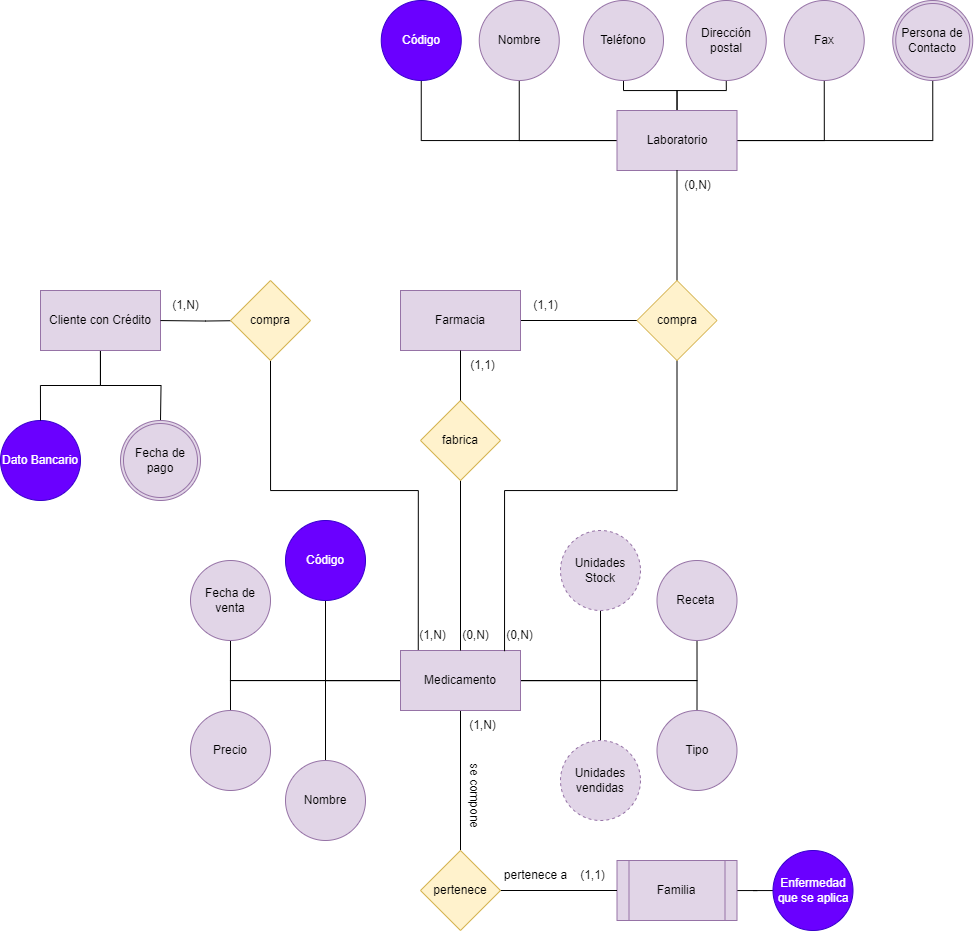

The diagram above was exported from draw.io. Its source (the exported page's mxGraphModel, read from the mxfile embedded in the PNG):
<mxGraphModel dx="1639" dy="2105" grid="1" gridSize="10" guides="1" tooltips="1" connect="1" arrows="1" fold="1" page="1" pageScale="1" pageWidth="827" pageHeight="1169" background="none" math="0" shadow="0">
  <root>
    <mxCell id="0" />
    <mxCell id="1" parent="0" />
    <mxCell id="CNDKxhqgE68sbRdpaEe1-10" style="edgeStyle=orthogonalEdgeStyle;rounded=0;orthogonalLoop=1;jettySize=auto;html=1;endArrow=none;endFill=0;" parent="1" source="t4OK2ogH8P34wzbxTk4r-3" target="t4OK2ogH8P34wzbxTk4r-4" edge="1">
      <mxGeometry relative="1" as="geometry" />
    </mxCell>
    <mxCell id="CNDKxhqgE68sbRdpaEe1-11" style="edgeStyle=orthogonalEdgeStyle;rounded=0;orthogonalLoop=1;jettySize=auto;html=1;endArrow=none;endFill=0;" parent="1" source="t4OK2ogH8P34wzbxTk4r-3" target="t4OK2ogH8P34wzbxTk4r-5" edge="1">
      <mxGeometry relative="1" as="geometry" />
    </mxCell>
    <mxCell id="CNDKxhqgE68sbRdpaEe1-12" style="edgeStyle=orthogonalEdgeStyle;rounded=0;orthogonalLoop=1;jettySize=auto;html=1;endArrow=none;endFill=0;entryX=0.5;entryY=0;entryDx=0;entryDy=0;" parent="1" source="t4OK2ogH8P34wzbxTk4r-3" target="t4OK2ogH8P34wzbxTk4r-6" edge="1">
      <mxGeometry relative="1" as="geometry" />
    </mxCell>
    <mxCell id="CNDKxhqgE68sbRdpaEe1-20" style="edgeStyle=orthogonalEdgeStyle;rounded=0;orthogonalLoop=1;jettySize=auto;html=1;endArrow=none;endFill=0;" parent="1" source="t4OK2ogH8P34wzbxTk4r-3" target="t4OK2ogH8P34wzbxTk4r-8" edge="1">
      <mxGeometry relative="1" as="geometry" />
    </mxCell>
    <mxCell id="CNDKxhqgE68sbRdpaEe1-21" style="edgeStyle=orthogonalEdgeStyle;rounded=0;orthogonalLoop=1;jettySize=auto;html=1;endArrow=none;endFill=0;" parent="1" source="t4OK2ogH8P34wzbxTk4r-3" target="t4OK2ogH8P34wzbxTk4r-7" edge="1">
      <mxGeometry relative="1" as="geometry" />
    </mxCell>
    <mxCell id="wmVdZgGBvwjIQZHBdNKB-25" style="edgeStyle=orthogonalEdgeStyle;rounded=0;orthogonalLoop=1;jettySize=auto;html=1;entryX=0.5;entryY=1;entryDx=0;entryDy=0;endArrow=none;endFill=0;" parent="1" source="t4OK2ogH8P34wzbxTk4r-3" target="CNDKxhqgE68sbRdpaEe1-39" edge="1">
      <mxGeometry relative="1" as="geometry" />
    </mxCell>
    <mxCell id="wmVdZgGBvwjIQZHBdNKB-34" style="edgeStyle=orthogonalEdgeStyle;rounded=0;orthogonalLoop=1;jettySize=auto;html=1;entryX=0.5;entryY=1;entryDx=0;entryDy=0;endArrow=none;endFill=0;" parent="1" source="t4OK2ogH8P34wzbxTk4r-3" target="wmVdZgGBvwjIQZHBdNKB-2" edge="1">
      <mxGeometry relative="1" as="geometry" />
    </mxCell>
    <mxCell id="wmVdZgGBvwjIQZHBdNKB-35" style="edgeStyle=orthogonalEdgeStyle;rounded=0;orthogonalLoop=1;jettySize=auto;html=1;entryX=0.5;entryY=0;entryDx=0;entryDy=0;endArrow=none;endFill=0;" parent="1" source="t4OK2ogH8P34wzbxTk4r-3" target="t4OK2ogH8P34wzbxTk4r-9" edge="1">
      <mxGeometry relative="1" as="geometry" />
    </mxCell>
    <mxCell id="CNDKxhqgE68sbRdpaEe1-65" style="edgeStyle=orthogonalEdgeStyle;rounded=0;orthogonalLoop=1;jettySize=auto;html=1;fontFamily=Helvetica;fontSize=12;fontColor=default;endArrow=none;endFill=0;" parent="1" source="t4OK2ogH8P34wzbxTk4r-3" target="wmVdZgGBvwjIQZHBdNKB-17" edge="1">
      <mxGeometry relative="1" as="geometry" />
    </mxCell>
    <mxCell id="t4OK2ogH8P34wzbxTk4r-3" value="Medicamento" style="rounded=0;whiteSpace=wrap;html=1;fillColor=#e1d5e7;strokeColor=#9673a6;" parent="1" vertex="1">
      <mxGeometry x="450" y="630" width="120" height="60" as="geometry" />
    </mxCell>
    <mxCell id="t4OK2ogH8P34wzbxTk4r-4" value="Código" style="ellipse;whiteSpace=wrap;html=1;aspect=fixed;fillColor=#6a00ff;fontColor=#ffffff;strokeColor=#3700CC;" parent="1" vertex="1">
      <mxGeometry x="335" y="500" width="80" height="80" as="geometry" />
    </mxCell>
    <mxCell id="t4OK2ogH8P34wzbxTk4r-5" value="Nombre" style="ellipse;whiteSpace=wrap;html=1;aspect=fixed;fillColor=#e1d5e7;strokeColor=#9673a6;" parent="1" vertex="1">
      <mxGeometry x="335" y="740" width="80" height="80" as="geometry" />
    </mxCell>
    <mxCell id="t4OK2ogH8P34wzbxTk4r-6" value="Tipo" style="ellipse;whiteSpace=wrap;html=1;aspect=fixed;fillColor=#e1d5e7;strokeColor=#9673a6;" parent="1" vertex="1">
      <mxGeometry x="706.5" y="690" width="80" height="80" as="geometry" />
    </mxCell>
    <mxCell id="t4OK2ogH8P34wzbxTk4r-7" value="Unidades Stock" style="ellipse;whiteSpace=wrap;html=1;aspect=fixed;fillColor=#e1d5e7;strokeColor=#9673a6;dashed=1;" parent="1" vertex="1">
      <mxGeometry x="610" y="510" width="80" height="80" as="geometry" />
    </mxCell>
    <mxCell id="t4OK2ogH8P34wzbxTk4r-8" value="Unidades vendidas" style="ellipse;whiteSpace=wrap;html=1;aspect=fixed;fillColor=#e1d5e7;strokeColor=#9673a6;dashed=1;" parent="1" vertex="1">
      <mxGeometry x="610" y="720" width="80" height="80" as="geometry" />
    </mxCell>
    <mxCell id="t4OK2ogH8P34wzbxTk4r-9" value="Precio" style="ellipse;whiteSpace=wrap;html=1;aspect=fixed;fillColor=#e1d5e7;strokeColor=#9673a6;" parent="1" vertex="1">
      <mxGeometry x="240" y="690" width="80" height="80" as="geometry" />
    </mxCell>
    <mxCell id="CNDKxhqgE68sbRdpaEe1-15" style="edgeStyle=orthogonalEdgeStyle;rounded=0;orthogonalLoop=1;jettySize=auto;html=1;endArrow=none;endFill=0;" parent="1" source="t4OK2ogH8P34wzbxTk4r-19" target="CNDKxhqgE68sbRdpaEe1-1" edge="1">
      <mxGeometry relative="1" as="geometry" />
    </mxCell>
    <mxCell id="CNDKxhqgE68sbRdpaEe1-16" style="edgeStyle=orthogonalEdgeStyle;rounded=0;orthogonalLoop=1;jettySize=auto;html=1;endArrow=none;endFill=0;" parent="1" source="t4OK2ogH8P34wzbxTk4r-19" target="CNDKxhqgE68sbRdpaEe1-3" edge="1">
      <mxGeometry relative="1" as="geometry" />
    </mxCell>
    <mxCell id="CNDKxhqgE68sbRdpaEe1-19" style="edgeStyle=orthogonalEdgeStyle;rounded=0;orthogonalLoop=1;jettySize=auto;html=1;endArrow=none;endFill=0;" parent="1" source="t4OK2ogH8P34wzbxTk4r-19" target="CNDKxhqgE68sbRdpaEe1-7" edge="1">
      <mxGeometry relative="1" as="geometry" />
    </mxCell>
    <mxCell id="CNDKxhqgE68sbRdpaEe1-51" style="edgeStyle=orthogonalEdgeStyle;rounded=0;orthogonalLoop=1;jettySize=auto;html=1;endArrow=none;endFill=0;" parent="1" source="t4OK2ogH8P34wzbxTk4r-19" target="CNDKxhqgE68sbRdpaEe1-5" edge="1">
      <mxGeometry relative="1" as="geometry" />
    </mxCell>
    <mxCell id="CNDKxhqgE68sbRdpaEe1-52" style="edgeStyle=orthogonalEdgeStyle;rounded=0;orthogonalLoop=1;jettySize=auto;html=1;endArrow=none;endFill=0;" parent="1" source="t4OK2ogH8P34wzbxTk4r-19" target="CNDKxhqgE68sbRdpaEe1-6" edge="1">
      <mxGeometry relative="1" as="geometry" />
    </mxCell>
    <mxCell id="wmVdZgGBvwjIQZHBdNKB-37" style="edgeStyle=orthogonalEdgeStyle;rounded=0;orthogonalLoop=1;jettySize=auto;html=1;entryX=0.5;entryY=1;entryDx=0;entryDy=0;endArrow=none;endFill=0;" parent="1" source="t4OK2ogH8P34wzbxTk4r-19" target="wmVdZgGBvwjIQZHBdNKB-36" edge="1">
      <mxGeometry relative="1" as="geometry" />
    </mxCell>
    <mxCell id="t4OK2ogH8P34wzbxTk4r-19" value="Laboratorio" style="rounded=0;whiteSpace=wrap;html=1;fillColor=#e1d5e7;strokeColor=#9673a6;" parent="1" vertex="1">
      <mxGeometry x="666.5" y="90" width="120" height="60" as="geometry" />
    </mxCell>
    <mxCell id="CNDKxhqgE68sbRdpaEe1-1" value="Código" style="ellipse;whiteSpace=wrap;html=1;aspect=fixed;fillColor=#6a00ff;fontColor=#ffffff;strokeColor=#3700CC;" parent="1" vertex="1">
      <mxGeometry x="430.75" y="-20" width="80" height="80" as="geometry" />
    </mxCell>
    <mxCell id="CNDKxhqgE68sbRdpaEe1-3" value="Nombre" style="ellipse;whiteSpace=wrap;html=1;aspect=fixed;fillColor=#e1d5e7;strokeColor=#9673a6;" parent="1" vertex="1">
      <mxGeometry x="528.75" y="-20" width="80" height="80" as="geometry" />
    </mxCell>
    <mxCell id="CNDKxhqgE68sbRdpaEe1-5" value="Teléfono" style="ellipse;whiteSpace=wrap;html=1;fillColor=#e1d5e7;strokeColor=#9673a6;" parent="1" vertex="1">
      <mxGeometry x="633" y="-20" width="80" height="80" as="geometry" />
    </mxCell>
    <mxCell id="CNDKxhqgE68sbRdpaEe1-6" value="Dirección postal" style="ellipse;whiteSpace=wrap;html=1;fillColor=#e1d5e7;strokeColor=#9673a6;" parent="1" vertex="1">
      <mxGeometry x="735.75" y="-20" width="80" height="80" as="geometry" />
    </mxCell>
    <mxCell id="CNDKxhqgE68sbRdpaEe1-7" value="Fax" style="ellipse;whiteSpace=wrap;html=1;fillColor=#e1d5e7;strokeColor=#9673a6;" parent="1" vertex="1">
      <mxGeometry x="833.75" y="-20" width="80" height="80" as="geometry" />
    </mxCell>
    <mxCell id="CNDKxhqgE68sbRdpaEe1-46" style="edgeStyle=orthogonalEdgeStyle;rounded=0;orthogonalLoop=1;jettySize=auto;html=1;endArrow=none;endFill=0;" parent="1" source="CNDKxhqgE68sbRdpaEe1-8" target="CNDKxhqgE68sbRdpaEe1-9" edge="1">
      <mxGeometry relative="1" as="geometry" />
    </mxCell>
    <mxCell id="CNDKxhqgE68sbRdpaEe1-8" value="Familia" style="shape=process;whiteSpace=wrap;html=1;backgroundOutline=1;fillColor=#e1d5e7;strokeColor=#9673a6;" parent="1" vertex="1">
      <mxGeometry x="666.5" y="840" width="120" height="60" as="geometry" />
    </mxCell>
    <mxCell id="CNDKxhqgE68sbRdpaEe1-9" value="Enfermedad que se aplica" style="ellipse;whiteSpace=wrap;html=1;aspect=fixed;fillColor=#6a00ff;fontColor=#ffffff;strokeColor=#3700CC;" parent="1" vertex="1">
      <mxGeometry x="822.5" y="830" width="80" height="80" as="geometry" />
    </mxCell>
    <mxCell id="CNDKxhqgE68sbRdpaEe1-39" value="Receta&amp;nbsp;" style="ellipse;whiteSpace=wrap;html=1;fillColor=#e1d5e7;strokeColor=#9673a6;rounded=0;" parent="1" vertex="1">
      <mxGeometry x="706.5" y="540" width="80" height="80" as="geometry" />
    </mxCell>
    <mxCell id="CNDKxhqgE68sbRdpaEe1-73" style="edgeStyle=orthogonalEdgeStyle;rounded=0;orthogonalLoop=1;jettySize=auto;html=1;fontFamily=Helvetica;fontSize=12;fontColor=default;endArrow=none;endFill=0;" parent="1" source="CNDKxhqgE68sbRdpaEe1-23" target="CNDKxhqgE68sbRdpaEe1-49" edge="1">
      <mxGeometry relative="1" as="geometry" />
    </mxCell>
    <mxCell id="CNDKxhqgE68sbRdpaEe1-23" value="Farmacia" style="whiteSpace=wrap;html=1;fillColor=#e1d5e7;strokeColor=#9673a6;" parent="1" vertex="1">
      <mxGeometry x="450" y="270" width="120" height="60" as="geometry" />
    </mxCell>
    <mxCell id="wmVdZgGBvwjIQZHBdNKB-1" value="Dato Bancario" style="ellipse;whiteSpace=wrap;html=1;aspect=fixed;fillColor=#6a00ff;strokeColor=#3700CC;fontColor=#ffffff;" parent="1" vertex="1">
      <mxGeometry x="50" y="400" width="80" height="80" as="geometry" />
    </mxCell>
    <mxCell id="wmVdZgGBvwjIQZHBdNKB-2" value="Fecha de venta" style="ellipse;whiteSpace=wrap;html=1;aspect=fixed;fillColor=#e1d5e7;strokeColor=#9673a6;" parent="1" vertex="1">
      <mxGeometry x="240" y="540" width="80" height="80" as="geometry" />
    </mxCell>
    <mxCell id="wmVdZgGBvwjIQZHBdNKB-46" style="edgeStyle=orthogonalEdgeStyle;rounded=0;orthogonalLoop=1;jettySize=auto;html=1;entryX=0.5;entryY=1;entryDx=0;entryDy=0;endArrow=none;endFill=0;" parent="1" source="CNDKxhqgE68sbRdpaEe1-49" target="t4OK2ogH8P34wzbxTk4r-19" edge="1">
      <mxGeometry relative="1" as="geometry" />
    </mxCell>
    <mxCell id="wmVdZgGBvwjIQZHBdNKB-47" style="edgeStyle=orthogonalEdgeStyle;rounded=0;orthogonalLoop=1;jettySize=auto;html=1;entryX=0.867;entryY=0.012;entryDx=0;entryDy=0;endArrow=none;endFill=0;entryPerimeter=0;exitX=0.5;exitY=1;exitDx=0;exitDy=0;" parent="1" source="CNDKxhqgE68sbRdpaEe1-49" target="t4OK2ogH8P34wzbxTk4r-3" edge="1">
      <mxGeometry relative="1" as="geometry">
        <Array as="points">
          <mxPoint x="727" y="470" />
          <mxPoint x="554" y="470" />
        </Array>
      </mxGeometry>
    </mxCell>
    <mxCell id="CNDKxhqgE68sbRdpaEe1-49" value="compra" style="rhombus;whiteSpace=wrap;html=1;fillColor=#fff2cc;strokeColor=#d6b656;" parent="1" vertex="1">
      <mxGeometry x="686.5" y="260" width="80" height="80" as="geometry" />
    </mxCell>
    <mxCell id="CNDKxhqgE68sbRdpaEe1-63" style="edgeStyle=orthogonalEdgeStyle;rounded=0;orthogonalLoop=1;jettySize=auto;html=1;entryX=0;entryY=0.5;entryDx=0;entryDy=0;fontFamily=Helvetica;fontSize=12;fontColor=default;endArrow=none;endFill=0;" parent="1" source="wmVdZgGBvwjIQZHBdNKB-17" target="CNDKxhqgE68sbRdpaEe1-8" edge="1">
      <mxGeometry relative="1" as="geometry" />
    </mxCell>
    <mxCell id="wmVdZgGBvwjIQZHBdNKB-17" value="pertenece" style="rhombus;whiteSpace=wrap;html=1;fillColor=#fff2cc;strokeColor=#d6b656;" parent="1" vertex="1">
      <mxGeometry x="470" y="830" width="80" height="80" as="geometry" />
    </mxCell>
    <mxCell id="wmVdZgGBvwjIQZHBdNKB-42" style="edgeStyle=orthogonalEdgeStyle;rounded=0;orthogonalLoop=1;jettySize=auto;html=1;exitX=0.5;exitY=1;exitDx=0;exitDy=0;endArrow=none;endFill=0;" parent="1" source="CNDKxhqgE68sbRdpaEe1-57" target="t4OK2ogH8P34wzbxTk4r-3" edge="1">
      <mxGeometry relative="1" as="geometry" />
    </mxCell>
    <mxCell id="CNDKxhqgE68sbRdpaEe1-57" value="fabrica" style="rhombus;whiteSpace=wrap;html=1;fillColor=#fff2cc;strokeColor=#d6b656;" parent="1" vertex="1">
      <mxGeometry x="470" y="380" width="80" height="80" as="geometry" />
    </mxCell>
    <mxCell id="wmVdZgGBvwjIQZHBdNKB-32" style="edgeStyle=orthogonalEdgeStyle;rounded=0;orthogonalLoop=1;jettySize=auto;html=1;endArrow=none;endFill=0;" parent="1" source="wmVdZgGBvwjIQZHBdNKB-31" target="wmVdZgGBvwjIQZHBdNKB-1" edge="1">
      <mxGeometry relative="1" as="geometry" />
    </mxCell>
    <mxCell id="wmVdZgGBvwjIQZHBdNKB-22" style="edgeStyle=orthogonalEdgeStyle;rounded=0;orthogonalLoop=1;jettySize=auto;html=1;entryX=0.5;entryY=0;entryDx=0;entryDy=0;endArrow=none;endFill=0;" parent="1" source="CNDKxhqgE68sbRdpaEe1-23" target="CNDKxhqgE68sbRdpaEe1-57" edge="1">
      <mxGeometry relative="1" as="geometry" />
    </mxCell>
    <mxCell id="wmVdZgGBvwjIQZHBdNKB-33" style="edgeStyle=orthogonalEdgeStyle;rounded=0;orthogonalLoop=1;jettySize=auto;html=1;endArrow=none;endFill=0;" parent="1" source="wmVdZgGBvwjIQZHBdNKB-31" edge="1">
      <mxGeometry relative="1" as="geometry">
        <mxPoint x="210" y="400" as="targetPoint" />
      </mxGeometry>
    </mxCell>
    <mxCell id="wmVdZgGBvwjIQZHBdNKB-31" value="Cliente con Crédito" style="rounded=0;whiteSpace=wrap;html=1;fillColor=#e1d5e7;strokeColor=#9673a6;" parent="1" vertex="1">
      <mxGeometry x="90" y="270" width="120" height="60" as="geometry" />
    </mxCell>
    <mxCell id="CNDKxhqgE68sbRdpaEe1-61" style="edgeStyle=orthogonalEdgeStyle;rounded=0;orthogonalLoop=1;jettySize=auto;html=1;fontFamily=Helvetica;fontSize=12;fontColor=default;endArrow=none;endFill=0;" parent="1" target="wmVdZgGBvwjIQZHBdNKB-31" edge="1">
      <mxGeometry relative="1" as="geometry">
        <mxPoint x="299.9999999999998" y="300" as="sourcePoint" />
      </mxGeometry>
    </mxCell>
    <mxCell id="wmVdZgGBvwjIQZHBdNKB-48" style="edgeStyle=orthogonalEdgeStyle;rounded=0;orthogonalLoop=1;jettySize=auto;html=1;entryX=0.148;entryY=-0.008;entryDx=0;entryDy=0;exitX=0.5;exitY=1;exitDx=0;exitDy=0;endArrow=none;endFill=0;entryPerimeter=0;" parent="1" source="CNDKxhqgE68sbRdpaEe1-59" target="t4OK2ogH8P34wzbxTk4r-3" edge="1">
      <mxGeometry relative="1" as="geometry">
        <Array as="points">
          <mxPoint x="320" y="470" />
          <mxPoint x="468" y="470" />
        </Array>
      </mxGeometry>
    </mxCell>
    <mxCell id="CNDKxhqgE68sbRdpaEe1-59" value="compra" style="rhombus;whiteSpace=wrap;html=1;strokeColor=#d6b656;align=center;verticalAlign=middle;fontFamily=Helvetica;fontSize=12;fillColor=#fff2cc;" parent="1" vertex="1">
      <mxGeometry x="280" y="260" width="80" height="80" as="geometry" />
    </mxCell>
    <mxCell id="wmVdZgGBvwjIQZHBdNKB-36" value="Persona de Contacto" style="ellipse;shape=doubleEllipse;margin=3;whiteSpace=wrap;html=1;align=center;fillColor=#e1d5e7;strokeColor=#9673a6;strokeWidth=1;perimeterSpacing=0;" parent="1" vertex="1">
      <mxGeometry x="942.25" y="-20" width="80" height="80" as="geometry" />
    </mxCell>
    <mxCell id="P0v9ZzTGCIFiARDCAQr--1" value="(1,1)" style="text;html=1;align=center;verticalAlign=middle;resizable=0;points=[];autosize=1;strokeColor=none;fillColor=none;" vertex="1" parent="1">
      <mxGeometry x="616.5" y="840" width="50" height="30" as="geometry" />
    </mxCell>
    <mxCell id="P0v9ZzTGCIFiARDCAQr--2" value="(1,N)" style="text;html=1;align=center;verticalAlign=middle;resizable=0;points=[];autosize=1;strokeColor=none;fillColor=none;" vertex="1" parent="1">
      <mxGeometry x="506.5" y="690" width="50" height="30" as="geometry" />
    </mxCell>
    <mxCell id="P0v9ZzTGCIFiARDCAQr--4" value="pertenece a" style="text;html=1;align=center;verticalAlign=middle;resizable=0;points=[];autosize=1;strokeColor=none;fillColor=none;" vertex="1" parent="1">
      <mxGeometry x="540" y="840" width="90" height="30" as="geometry" />
    </mxCell>
    <mxCell id="P0v9ZzTGCIFiARDCAQr--5" value="se compone" style="text;html=1;align=center;verticalAlign=middle;resizable=0;points=[];autosize=1;strokeColor=none;fillColor=none;rotation=90;" vertex="1" parent="1">
      <mxGeometry x="479.25" y="760" width="90" height="30" as="geometry" />
    </mxCell>
    <mxCell id="P0v9ZzTGCIFiARDCAQr--7" value="(0,N)" style="text;html=1;align=center;verticalAlign=middle;resizable=0;points=[];autosize=1;strokeColor=none;fillColor=none;" vertex="1" parent="1">
      <mxGeometry x="543.75" y="600" width="50" height="30" as="geometry" />
    </mxCell>
    <mxCell id="h4rrPBQ8XscFqctFBlXA-6" value="(1,1)" style="text;html=1;align=center;verticalAlign=middle;resizable=0;points=[];autosize=1;strokeColor=none;fillColor=none;" vertex="1" parent="1">
      <mxGeometry x="570" y="270" width="50" height="30" as="geometry" />
    </mxCell>
    <mxCell id="h4rrPBQ8XscFqctFBlXA-8" value="(0,N)" style="text;html=1;align=center;verticalAlign=middle;resizable=0;points=[];autosize=1;strokeColor=none;fillColor=none;" vertex="1" parent="1">
      <mxGeometry x="721.5" y="150" width="50" height="30" as="geometry" />
    </mxCell>
    <mxCell id="h4rrPBQ8XscFqctFBlXA-10" value="(1,1)" style="text;html=1;align=center;verticalAlign=middle;resizable=0;points=[];autosize=1;strokeColor=none;fillColor=none;" vertex="1" parent="1">
      <mxGeometry x="506.5" y="330" width="50" height="30" as="geometry" />
    </mxCell>
    <mxCell id="h4rrPBQ8XscFqctFBlXA-11" value="(0,N)" style="text;html=1;align=center;verticalAlign=middle;resizable=0;points=[];autosize=1;strokeColor=none;fillColor=none;" vertex="1" parent="1">
      <mxGeometry x="500" y="600" width="50" height="30" as="geometry" />
    </mxCell>
    <mxCell id="h4rrPBQ8XscFqctFBlXA-12" value="(1,N)" style="text;html=1;align=center;verticalAlign=middle;resizable=0;points=[];autosize=1;strokeColor=none;fillColor=none;" vertex="1" parent="1">
      <mxGeometry x="456.5" y="600" width="50" height="30" as="geometry" />
    </mxCell>
    <mxCell id="h4rrPBQ8XscFqctFBlXA-13" value="(1,N)" style="text;html=1;align=center;verticalAlign=middle;resizable=0;points=[];autosize=1;strokeColor=none;fillColor=none;" vertex="1" parent="1">
      <mxGeometry x="210" y="270" width="50" height="30" as="geometry" />
    </mxCell>
    <mxCell id="P0v9ZzTGCIFiARDCAQr--19" value="Fecha de pago" style="ellipse;shape=doubleEllipse;margin=3;whiteSpace=wrap;html=1;align=center;fillColor=#e1d5e7;strokeColor=#9673a6;strokeWidth=1;perimeterSpacing=0;" vertex="1" parent="1">
      <mxGeometry x="170" y="400" width="80" height="80" as="geometry" />
    </mxCell>
  </root>
</mxGraphModel>